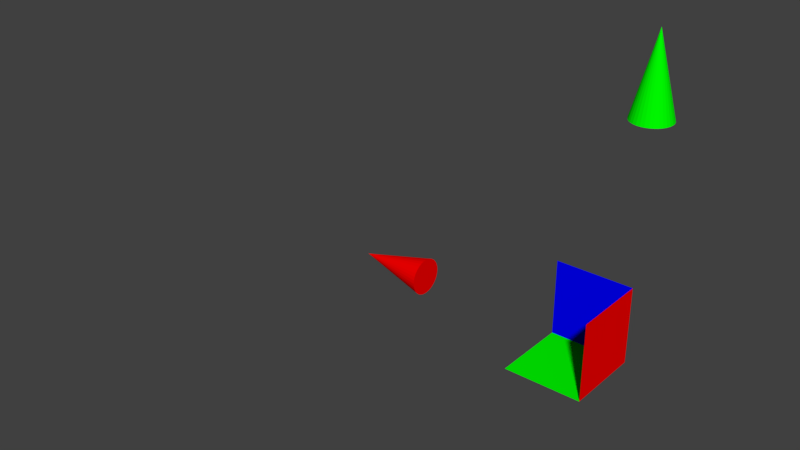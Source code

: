 # Source: Movement_Axis_Unity_.blend  (saved by Blender 2.79.0; exported with 4.5.12 LTS)
import bpy
from mathutils import Matrix  # noqa: F401  (used for matrix-valued properties, if any)

bpy.ops.wm.read_factory_settings(use_empty=True)
scene = bpy.context.scene
scene.name = 'Scene'

# ---- collections
col_collection_1 = bpy.data.collections.new('Collection 1'); scene.collection.children.link(col_collection_1)

# ---- materials (node trees are filled in below, after node groups)
mat_r = bpy.data.materials.new('R')
mat_r.alpha_threshold = 0.0
mat_r.use_transparent_shadow = False
mat_r.diffuse_color = (1.0, 0.0, 0.0, 1.0)
mat_r.roughness = 0.5
mat_g = bpy.data.materials.new('G')
mat_g.alpha_threshold = 0.0
mat_g.use_transparent_shadow = False
mat_g.diffuse_color = (0.0, 1.0, 0.0, 1.0)
mat_g.roughness = 0.5
mat_b = bpy.data.materials.new('B')
mat_b.alpha_threshold = 0.0
mat_b.use_transparent_shadow = False
mat_b.diffuse_color = (0.0, 0.0, 1.0, 1.0)
mat_b.roughness = 0.5
mat_r2 = bpy.data.materials.new('R2')
mat_r2.alpha_threshold = 0.0
mat_r2.use_transparent_shadow = False
mat_r2.diffuse_color = (1.0, 0.0, 0.0, 1.0)
mat_r2.roughness = 0.5
mat_g2 = bpy.data.materials.new('G2')
mat_g2.alpha_threshold = 0.0
mat_g2.use_transparent_shadow = False
mat_g2.diffuse_color = (0.0, 1.0, 0.0, 1.0)
mat_g2.roughness = 0.5
mat_b2 = bpy.data.materials.new('B2')
mat_b2.alpha_threshold = 0.0
mat_b2.use_transparent_shadow = False
mat_b2.diffuse_color = (0.0, 0.0, 1.0, 1.0)
mat_b2.roughness = 0.5

# ---- material node trees

# ---- world
world_world = bpy.data.worlds.new('World'); scene.world = world_world
world_world.color = (0.05088, 0.05088, 0.05088)
world_world.use_sun_shadow = False
world_world.sun_shadow_jitter_overblur = 0.0
world_world.cycles.sampling_method = 'MANUAL'

# ---- meshes
me_plane = bpy.data.meshes.new('Plane')
me_plane.from_pydata([(-1.0, -4.371e-08, 0.0), (0.0, 4.371e-08, 0.0), (-1.0, -4.371e-08, 1.0), (0.0, 4.371e-08, 1.0), (0.0, -1.0, 0.0), (0.0, -1.0, 1.0), (-1.0, -1.0, 0.0), (-2.97, -1.658e-07, 0.3106), (-2.97, -0.04877, 0.3058), (-2.97, -0.09567, 0.2916), (-2.97, -0.1389, 0.2685), (-2.97, -0.1768, 0.2374), (-2.97, -0.2079, 0.1995), (-2.97, -0.231, 0.1563), (-2.97, -0.2452, 0.1094), (-2.97, -0.25, 0.06061), (-2.97, -0.2452, 0.01183), (-2.97, -0.231, -0.03506), (-2.97, -0.2079, -0.07829), (-2.97, -0.1768, -0.1162), (-2.97, -0.1389, -0.1473), (-2.97, -0.09567, -0.1704), (-2.97, -0.04877, -0.1846), (-2.97, -8.478e-08, -0.1894), (-2.97, 0.04877, -0.1846), (-2.97, 0.09567, -0.1704), (-2.97, 0.1389, -0.1473), (-2.97, 0.1768, -0.1162), (-2.97, 0.2079, -0.07829), (-2.97, 0.231, -0.03506), (-3.97, -1.854e-07, 0.06061), (-2.97, 0.2452, 0.01183), (-2.97, 0.25, 0.06061), (-2.97, 0.2452, 0.1094), (-2.97, 0.231, 0.1563), (-2.97, 0.2079, 0.1995), (-2.97, 0.1768, 0.2374), (-2.97, 0.1389, 0.2685), (-2.97, 0.09567, 0.2916), (-2.97, 0.04877, 0.3058), (-0.04877, 0.2452, 3.03), (-7.405e-08, -2.97, 0.3106), (-0.09567, 0.231, 3.03), (-0.04877, -2.97, 0.3058), (-0.09567, -2.97, 0.2916), (-0.1389, 0.2079, 3.03), (-0.1389, -2.97, 0.2685), (-0.1768, -2.97, 0.2374), (-0.1768, 0.1768, 3.03), (-0.2079, -2.97, 0.1995), (-0.231, -2.97, 0.1563), (-0.2079, 0.1389, 3.03), (-0.2452, -2.97, 0.1094), (-0.25, -2.97, 0.06061), (-0.231, 0.09567, 3.03), (-0.2452, -2.97, 0.01183), (-0.231, -2.97, -0.03506), (-0.2452, 0.04877, 3.03), (-0.2079, -2.97, -0.07829), (-0.1768, -2.97, -0.1162), (-0.25, -2.474e-07, 3.03), (-0.1389, -2.97, -0.1473), (-0.09567, -2.97, -0.1704), (-0.2452, -0.04877, 3.03), (-0.04877, -2.97, -0.1846), (7.406e-09, -2.97, -0.1894), (-0.231, -0.09567, 3.03), (0.04877, -2.97, -0.1846), (0.09567, -2.97, -0.1704), (-0.2079, -0.1389, 3.03), (0.1389, -2.97, -0.1473), (0.1768, -2.97, -0.1162), (-0.1768, -0.1768, 3.03), (0.2079, -2.97, -0.07829), (0.231, -2.97, -0.03506), (-7.405e-08, -3.97, 0.06061), (0.2452, -2.97, 0.01183), (-0.1389, -0.2079, 3.03), (0.25, -2.97, 0.06061), (0.2452, -2.97, 0.1094), (-0.09567, -0.231, 3.03), (0.231, -2.97, 0.1563), (0.2079, -2.97, 0.1995), (-0.04877, -0.2452, 3.03), (0.1768, -2.97, 0.2374), (0.1389, -2.97, 0.2685), (-7.642e-08, -0.25, 3.03), (0.09567, -2.97, 0.2916), (0.04877, -2.97, 0.3058), (5.035e-09, 0.25, 3.03), (0.04877, 0.2452, 3.03), (0.09567, 0.231, 3.03), (0.1389, 0.2079, 3.03), (0.1768, 0.1768, 3.03), (0.2079, 0.1389, 3.03), (0.231, 0.09567, 3.03), (-7.642e-08, -2.285e-07, 4.03), (0.2452, 0.04877, 3.03), (0.25, -4.699e-07, 3.03), (0.2452, -0.04877, 3.03), (0.231, -0.09567, 3.03), (0.2079, -0.1389, 3.03), (0.1768, -0.1768, 3.03), (0.1389, -0.2079, 3.03), (0.09567, -0.231, 3.03), (0.04877, -0.2452, 3.03)], [], [(0, 1, 3, 2), (3, 1, 4, 5), (1, 0, 6, 4), (7, 30, 8), (8, 30, 9), (9, 30, 10), (10, 30, 11), (11, 30, 12), (12, 30, 13), (13, 30, 14), (14, 30, 15), (15, 30, 16), (16, 30, 17), (17, 30, 18), (18, 30, 19), (19, 30, 20), (20, 30, 21), (21, 30, 22), (22, 30, 23), (23, 30, 24), (24, 30, 25), (25, 30, 26), (26, 30, 27), (27, 30, 28), (28, 30, 29), (29, 30, 31), (31, 30, 32), (32, 30, 33), (33, 30, 34), (34, 30, 35), (35, 30, 36), (36, 30, 37), (37, 30, 38), (38, 30, 39), (39, 30, 7), (7, 8, 9, 10, 11, 12, 13, 14, 15, 16, 17, 18, 19, 20, 21, 22, 23, 24, 25, 26, 27, 28, 29, 31, 32, 33, 34, 35, 36, 37, 38, 39), (93, 96, 94), (41, 43, 75), (43, 44, 75), (57, 96, 54), (44, 46, 75), (92, 96, 93), (46, 47, 75), (47, 49, 75), (60, 96, 57), (49, 50, 75), (91, 96, 92), (50, 52, 75), (52, 53, 75), (63, 96, 60), (53, 55, 75), (90, 96, 91), (55, 56, 75), (56, 58, 75), (66, 96, 63), (58, 59, 75), (89, 96, 90), (59, 61, 75), (61, 62, 75), (69, 96, 66), (62, 64, 75), (40, 96, 89), (64, 65, 75), (65, 67, 75), (72, 96, 69), (67, 68, 75), (42, 96, 40), (68, 70, 75), (70, 71, 75), (77, 96, 72), (71, 73, 75), (45, 96, 42), (73, 74, 75), (74, 76, 75), (80, 96, 77), (76, 78, 75), (48, 96, 45), (78, 79, 75), (79, 81, 75), (83, 96, 80), (81, 82, 75), (51, 96, 48), (82, 84, 75), (84, 85, 75), (86, 96, 83), (85, 87, 75), (87, 88, 75), (54, 96, 51), (88, 41, 75), (41, 88, 87, 85, 84, 82, 81, 79, 78, 76, 74, 73, 71, 70, 68, 67, 65, 64, 62, 61, 59, 58, 56, 55, 53, 52, 50, 49, 47, 46, 44, 43), (94, 96, 95), (95, 96, 97), (97, 96, 98), (98, 96, 99), (99, 96, 100), (100, 96, 101), (101, 96, 102), (102, 96, 103), (103, 96, 104), (94, 95, 97, 98, 99, 100, 101, 102, 103, 104, 105, 86, 83, 80, 77, 72, 69, 66, 63, 60, 57, 54, 51, 48, 45, 42, 40, 89, 90, 91, 92, 93), (104, 96, 105), (105, 96, 86)])
me_plane.polygons.foreach_set('material_index', [5, 3, 4, 0, 0, 0, 0, 0, 0, 0, 0, 0, 0, 0, 0, 0, 0, 0, 0, 0, 0, 0, 0, 0, 0, 0, 0, 0, 0, 0, 0, 0, 0, 0, 0, 0, 1, 2, 2, 1, 2, 1, 2, 2, 1, 2, 1, 2, 2, 1, 2, 1, 2, 2, 1, 2, 1, 2, 2, 1, 2, 1, 2, 2, 1, 2, 1, 2, 2, 1, 2, 1, 2, 2, 1, 2, 1, 2, 2, 1, 2, 1, 2, 2, 1, 2, 2, 1, 2, 2, 1, 1, 1, 1, 1, 1, 1, 1, 1, 1, 1, 1])
me_plane.materials.append(mat_r)
me_plane.materials.append(mat_g)
me_plane.materials.append(mat_b)
me_plane.materials.append(mat_r2)
me_plane.materials.append(mat_g2)
me_plane.materials.append(mat_b2)
me_plane.use_remesh_preserve_volume = False
me_plane.use_remesh_preserve_attributes = False
me_plane.use_mirror_vertex_groups = False
me_plane.update()

# ---- objects
ob_plane = bpy.data.objects.new('Plane', me_plane)

# ---- transforms, parenting, visibility, modifiers, constraints
ob_plane.location = (0.0, 0.0, 0.0)
ob_plane.lineart.crease_threshold = 0.0

# ---- collection membership
col_collection_1.objects.link(ob_plane)

# ---- scene / render settings (as saved in the file)
scene.frame_start = 1; scene.frame_end = 250; scene.frame_set(1)
scene.render.engine = 'BLENDER_EEVEE_NEXT'
scene.render.resolution_percentage = 50
scene.render.dither_intensity = 0.0
scene.cycles.use_denoising = False
scene.cycles.samples = 128
scene.cycles.sampling_pattern = 'TABULATED_SOBOL'
scene.cycles.use_adaptive_sampling = False
scene.cycles.use_light_tree = False
scene.cycles.blur_glossy = 0.0
scene.cycles.sample_clamp_indirect = 0.0
scene.view_settings.view_transform = 'Standard'
bpy.context.view_layer.update()

# ---- added for rendering (the .blend has no active camera and no usable light): camera, sun
cam_auto = bpy.data.cameras.new('AutoCamera')
cam_auto.lens = 50.0
cam_auto.sensor_width = 36.0
cam_auto.clip_end = 1000.0
ob_auto_camera = bpy.data.objects.new('AutoCamera', cam_auto)
scene.collection.objects.link(ob_auto_camera)
ob_auto_camera.location = (4.90237, -9.97451, 7.33023)
ob_auto_camera.rotation_euler = (1.09748, -7.21219e-08, 0.694738)
scene.camera = ob_auto_camera
light_auto_sun = bpy.data.lights.new('AutoSun', 'SUN')
light_auto_sun.energy = 3.0
light_auto_sun.angle = 0.0523599
ob_auto_sun = bpy.data.objects.new('AutoSun', light_auto_sun)
scene.collection.objects.link(ob_auto_sun)
ob_auto_sun.rotation_euler = (0.872665, 0.174533, 0.523599)
bpy.context.view_layer.update()

